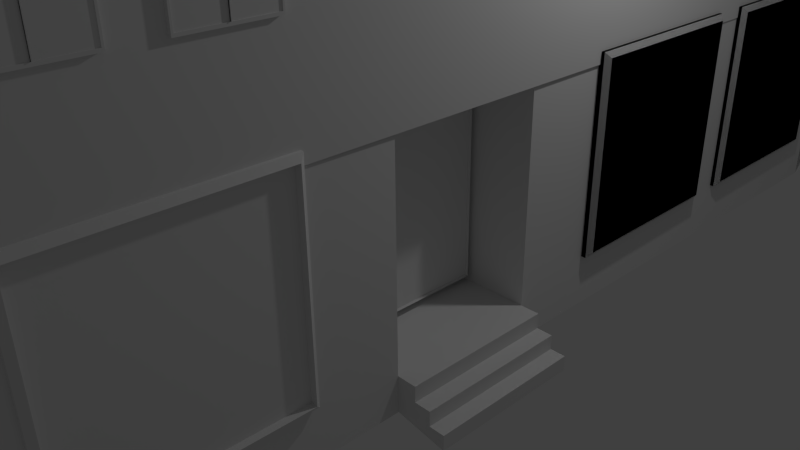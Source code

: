 # Source: salem_menighet.blend  (saved by Blender 2.72.0; exported with 4.5.12 LTS)
import bpy
from mathutils import Matrix  # noqa: F401  (used for matrix-valued properties, if any)

bpy.ops.wm.read_factory_settings(use_empty=True)
scene = bpy.context.scene
scene.name = 'Scene'

# ---- collections
col_collection_1 = bpy.data.collections.new('Collection 1'); scene.collection.children.link(col_collection_1)

# ---- materials (node trees are filled in below, after node groups)
mat_material = bpy.data.materials.new('Material')
mat_material.alpha_threshold = 0.0
mat_material.use_transparent_shadow = False
mat_material.roughness = 0.5
mat_material.line_color = (0.0, 0.0, 0.0, 1.0)

# ---- material node trees

# ---- world
world_world = bpy.data.worlds.new('World'); scene.world = world_world
world_world.color = (0.05088, 0.05088, 0.05088)
world_world.use_sun_shadow = False
world_world.sun_shadow_jitter_overblur = 0.0
world_world.cycles.sampling_method = 'MANUAL'
world_world.cycles.sample_map_resolution = 256

# ---- cameras
cam_camera = bpy.data.cameras.new('Camera')
cam_camera.clip_end = 100.0
cam_camera.lens = 35.0
cam_camera.sensor_width = 32.0
cam_camera.sensor_height = 18.0
cam_camera.ortho_scale = 7.314
cam_camera.dof.focus_distance = 0.0
cam_camera.dof.aperture_fstop = 128.0

# ---- lights
light_lamp = bpy.data.lights.new('Lamp', 'POINT')
light_lamp.transmission_factor = 0.0
light_lamp.cutoff_distance = 30.0
light_lamp.energy = 100.0
light_lamp.shadow_buffer_clip_start = 1.001
light_lamp.shadow_soft_size = 0.1
light_lamp.shadow_maximum_resolution = 0.006
light_lamp.use_absolute_resolution = True
light_lamp.cycles.use_multiple_importance_sampling = False

# ---- meshes
me_cube_009 = bpy.data.meshes.new('Cube.009')
me_cube_009.from_pydata([(-1.0, -2.338, -0.9706), (-1.0, 23.99, -0.9706), (2.072, 23.99, -2.752), (2.072, -2.338, -2.752), (-1.0, -2.338, -0.8563), (-1.0, 23.99, -0.8563), (2.072, 23.99, -2.637), (2.072, -2.338, -2.637), (-3.749, -2.338, -2.759), (-3.749, 23.99, -2.759), (-3.749, -2.338, -2.645), (-3.749, 23.99, -2.645)], [], [(1, 0, 8, 9), (5, 6, 2, 1), (6, 7, 3, 2), (7, 4, 0, 3), (0, 1, 2, 3), (7, 6, 5, 4), (10, 11, 9, 8), (5, 1, 9, 11), (4, 5, 11, 10), (0, 4, 10, 8)])
me_cube_009.use_remesh_preserve_volume = False
me_cube_009.use_remesh_preserve_attributes = False
me_cube_009.use_mirror_vertex_groups = False
me_cube_009.update()
me_cube_010 = bpy.data.meshes.new('Cube.010')
me_cube_010.from_pydata([(-1.0, -1.0, -0.6903), (-1.0, 0.1657, -0.6903), (1.0, 0.1657, -0.6903), (1.0, -1.0, -0.6903), (-1.0, -1.0, 1.0), (-1.0, 0.1657, 1.0), (1.0, 0.1657, 1.0), (1.0, -1.0, 1.0), (1.023, 0.1657, -0.6903), (1.023, -1.0, -0.6903), (1.023, 0.1657, 1.0), (1.023, -1.0, 1.0), (1.023, 0.1657, 0.3418), (1.023, -0.4171, 1.0), (1.023, -1.0, 0.3418), (1.023, -0.4171, -0.6903), (1.023, 0.1416, -0.6527), (1.023, 0.1416, -0.6527), (1.023, -0.9758, -0.6527), (1.023, 0.1416, 0.9675), (1.023, -0.9758, 0.9675), (1.023, 0.1416, 0.3367), (1.023, -0.4171, 0.9675), (1.023, -0.9758, 0.3367), (1.023, -0.4171, -0.6527), (1.023, -0.4171, 0.3367), (1.023, 0.1416, 0.3367), (1.023, -0.4171, -0.6527), (1.023, -0.4171, 0.3367), (1.035, -0.4171, 0.9675), (1.035, -0.9758, 0.3367), (1.035, -0.4171, 0.3367), (1.035, 0.1416, 0.3367), (1.035, -0.4171, -0.6527), (1.035, -0.4171, 0.3367), (1.011, 0.1416, -0.6527), (1.011, -0.9758, -0.6527), (1.011, 0.1416, 0.9675), (1.011, -0.9758, 0.9675), (1.011, 0.1416, 0.3367), (1.011, -0.4171, 0.9675), (1.011, -0.9758, 0.3367), (1.011, -0.4171, -0.6527), (1.011, -0.4171, 0.3367), (1.011, 0.1416, 0.3367), (1.011, -0.4171, -0.6527), (1.011, -0.4171, 0.3367)], [], [(4, 5, 1, 0), (5, 6, 2, 1), (3, 2, 8, 15, 9), (7, 4, 0, 3), (0, 1, 2, 3), (7, 6, 5, 4), (12, 10, 19, 21), (7, 3, 9, 14, 11), (6, 7, 11, 13, 10), (2, 6, 10, 12, 8), (10, 13, 22, 19), (11, 14, 23, 20), (9, 15, 24, 18), (16, 26, 44, 35), (21, 25, 28, 26), (27, 16, 35, 45), (28, 27, 45, 46), (15, 8, 17, 24), (14, 9, 18, 23), (13, 11, 20, 22), (8, 12, 21, 17), (26, 28, 46, 44), (25, 24, 27, 28), (24, 17, 16, 27), (17, 21, 26, 16), (28, 26, 32, 34), (28, 34, 33, 27), (22, 29, 31, 25), (43, 41, 36, 42), (37, 40, 43, 39), (40, 38, 41, 43), (44, 46, 45, 35), (25, 43, 39, 21), (24, 42, 43, 25), (18, 24, 42, 36), (20, 23, 41, 38), (19, 22, 40, 37), (21, 19, 37, 39), (23, 18, 36, 41), (22, 20, 38, 40), (43, 40, 22, 25), (23, 41, 43, 25, 31, 30)])
me_cube_010.use_remesh_preserve_volume = False
me_cube_010.use_remesh_preserve_attributes = False
me_cube_010.use_mirror_vertex_groups = False
me_cube_010.update()
me_cube_008 = bpy.data.meshes.new('Cube.008')
me_cube_008.from_pydata([(-1.0, -1.0, -0.6903), (-1.0, 0.1657, -0.6903), (1.0, 0.1657, -0.6903), (1.0, -1.0, -0.6903), (-1.0, -1.0, 1.0), (-1.0, 0.1657, 1.0), (1.0, 0.1657, 1.0), (1.0, -1.0, 1.0), (1.023, 0.1657, -0.6903), (1.023, -1.0, -0.6903), (1.023, 0.1657, 1.0), (1.023, -1.0, 1.0), (1.023, 0.1657, 0.3418), (1.023, -0.4171, 1.0), (1.023, -1.0, 0.3418), (1.023, -0.4171, -0.6903), (1.023, 0.1416, -0.6527), (1.023, 0.1416, -0.6527), (1.023, -0.9758, -0.6527), (1.023, 0.1416, 0.9675), (1.023, -0.9758, 0.9675), (1.023, 0.1416, 0.3367), (1.023, -0.4171, 0.9675), (1.023, -0.9758, 0.3367), (1.023, -0.4171, -0.6527), (1.023, -0.4171, 0.3367), (1.023, 0.1416, 0.3367), (1.023, -0.4171, -0.6527), (1.023, -0.4171, 0.3367), (1.035, -0.4171, 0.9675), (1.035, -0.9758, 0.3367), (1.035, -0.4171, 0.3367), (1.035, 0.1416, 0.3367), (1.035, -0.4171, -0.6527), (1.035, -0.4171, 0.3367), (1.011, 0.1416, -0.6527), (1.011, -0.9758, -0.6527), (1.011, 0.1416, 0.9675), (1.011, -0.9758, 0.9675), (1.011, 0.1416, 0.3367), (1.011, -0.4171, 0.9675), (1.011, -0.9758, 0.3367), (1.011, -0.4171, -0.6527), (1.011, -0.4171, 0.3367), (1.011, 0.1416, 0.3367), (1.011, -0.4171, -0.6527), (1.011, -0.4171, 0.3367)], [], [(4, 5, 1, 0), (5, 6, 2, 1), (3, 2, 8, 15, 9), (7, 4, 0, 3), (0, 1, 2, 3), (7, 6, 5, 4), (12, 10, 19, 21), (7, 3, 9, 14, 11), (6, 7, 11, 13, 10), (2, 6, 10, 12, 8), (10, 13, 22, 19), (11, 14, 23, 20), (9, 15, 24, 18), (16, 26, 44, 35), (21, 25, 28, 26), (27, 16, 35, 45), (28, 27, 45, 46), (15, 8, 17, 24), (14, 9, 18, 23), (13, 11, 20, 22), (8, 12, 21, 17), (26, 28, 46, 44), (25, 24, 27, 28), (24, 17, 16, 27), (17, 21, 26, 16), (28, 26, 32, 34), (28, 34, 33, 27), (22, 29, 31, 25), (43, 41, 36, 42), (37, 40, 43, 39), (40, 38, 41, 43), (44, 46, 45, 35), (25, 43, 39, 21), (24, 42, 43, 25), (18, 24, 42, 36), (20, 23, 41, 38), (19, 22, 40, 37), (21, 19, 37, 39), (23, 18, 36, 41), (22, 20, 38, 40), (43, 40, 22, 25), (23, 41, 43, 25, 31, 30)])
me_cube_008.use_remesh_preserve_volume = False
me_cube_008.use_remesh_preserve_attributes = False
me_cube_008.use_mirror_vertex_groups = False
me_cube_008.update()
me_cube_007 = bpy.data.meshes.new('Cube.007')
me_cube_007.from_pydata([(-1.0, -1.0, -0.6903), (-1.0, 0.1657, -0.6903), (1.0, 0.1657, -0.6903), (1.0, -1.0, -0.6903), (-1.0, -1.0, 1.0), (-1.0, 0.1657, 1.0), (1.0, 0.1657, 1.0), (1.0, -1.0, 1.0), (1.023, 0.1657, -0.6903), (1.023, -1.0, -0.6903), (1.023, 0.1657, 1.0), (1.023, -1.0, 1.0), (1.023, 0.1657, 0.3418), (1.023, -0.4171, 1.0), (1.023, -1.0, 0.3418), (1.023, -0.4171, -0.6903), (1.023, 0.1416, -0.6527), (1.023, 0.1416, -0.6527), (1.023, -0.9758, -0.6527), (1.023, 0.1416, 0.9675), (1.023, -0.9758, 0.9675), (1.023, 0.1416, 0.3367), (1.023, -0.4171, 0.9675), (1.023, -0.9758, 0.3367), (1.023, -0.4171, -0.6527), (1.023, -0.4171, 0.3367), (1.023, 0.1416, 0.3367), (1.023, -0.4171, -0.6527), (1.023, -0.4171, 0.3367), (1.035, -0.4171, 0.9675), (1.035, -0.9758, 0.3367), (1.035, -0.4171, 0.3367), (1.035, 0.1416, 0.3367), (1.035, -0.4171, -0.6527), (1.035, -0.4171, 0.3367), (1.011, 0.1416, -0.6527), (1.011, -0.9758, -0.6527), (1.011, 0.1416, 0.9675), (1.011, -0.9758, 0.9675), (1.011, 0.1416, 0.3367), (1.011, -0.4171, 0.9675), (1.011, -0.9758, 0.3367), (1.011, -0.4171, -0.6527), (1.011, -0.4171, 0.3367), (1.011, 0.1416, 0.3367), (1.011, -0.4171, -0.6527), (1.011, -0.4171, 0.3367)], [], [(4, 5, 1, 0), (5, 6, 2, 1), (3, 2, 8, 15, 9), (7, 4, 0, 3), (0, 1, 2, 3), (7, 6, 5, 4), (12, 10, 19, 21), (7, 3, 9, 14, 11), (6, 7, 11, 13, 10), (2, 6, 10, 12, 8), (10, 13, 22, 19), (11, 14, 23, 20), (9, 15, 24, 18), (16, 26, 44, 35), (21, 25, 28, 26), (27, 16, 35, 45), (28, 27, 45, 46), (15, 8, 17, 24), (14, 9, 18, 23), (13, 11, 20, 22), (8, 12, 21, 17), (26, 28, 46, 44), (25, 24, 27, 28), (24, 17, 16, 27), (17, 21, 26, 16), (28, 26, 32, 34), (28, 34, 33, 27), (22, 29, 31, 25), (43, 41, 36, 42), (37, 40, 43, 39), (40, 38, 41, 43), (44, 46, 45, 35), (25, 43, 39, 21), (24, 42, 43, 25), (18, 24, 42, 36), (20, 23, 41, 38), (19, 22, 40, 37), (21, 19, 37, 39), (23, 18, 36, 41), (22, 20, 38, 40), (43, 40, 22, 25), (23, 41, 43, 25, 31, 30)])
me_cube_007.use_remesh_preserve_volume = False
me_cube_007.use_remesh_preserve_attributes = False
me_cube_007.use_mirror_vertex_groups = False
me_cube_007.update()
me_cube_006 = bpy.data.meshes.new('Cube.006')
me_cube_006.from_pydata([(-1.0, -1.0, -0.6903), (-1.0, 0.1657, -0.6903), (1.0, 0.1657, -0.6903), (1.0, -1.0, -0.6903), (-1.0, -1.0, 1.0), (-1.0, 0.1657, 1.0), (1.0, 0.1657, 1.0), (1.0, -1.0, 1.0), (1.023, 0.1657, -0.6903), (1.023, -1.0, -0.6903), (1.023, 0.1657, 1.0), (1.023, -1.0, 1.0), (1.023, 0.1657, 0.3418), (1.023, -0.4171, 1.0), (1.023, -1.0, 0.3418), (1.023, -0.4171, -0.6903), (1.023, 0.1416, -0.6527), (1.023, 0.1416, -0.6527), (1.023, -0.9758, -0.6527), (1.023, 0.1416, 0.9675), (1.023, -0.9758, 0.9675), (1.023, 0.1416, 0.3367), (1.023, -0.4171, 0.9675), (1.023, -0.9758, 0.3367), (1.023, -0.4171, -0.6527), (1.023, -0.4171, 0.3367), (1.023, 0.1416, 0.3367), (1.023, -0.4171, -0.6527), (1.023, -0.4171, 0.3367), (1.035, -0.4171, 0.9675), (1.035, -0.9758, 0.3367), (1.035, -0.4171, 0.3367), (1.035, 0.1416, 0.3367), (1.035, -0.4171, -0.6527), (1.035, -0.4171, 0.3367), (1.011, 0.1416, -0.6527), (1.011, -0.9758, -0.6527), (1.011, 0.1416, 0.9675), (1.011, -0.9758, 0.9675), (1.011, 0.1416, 0.3367), (1.011, -0.4171, 0.9675), (1.011, -0.9758, 0.3367), (1.011, -0.4171, -0.6527), (1.011, -0.4171, 0.3367), (1.011, 0.1416, 0.3367), (1.011, -0.4171, -0.6527), (1.011, -0.4171, 0.3367)], [], [(4, 5, 1, 0), (5, 6, 2, 1), (3, 2, 8, 15, 9), (7, 4, 0, 3), (0, 1, 2, 3), (7, 6, 5, 4), (12, 10, 19, 21), (7, 3, 9, 14, 11), (6, 7, 11, 13, 10), (2, 6, 10, 12, 8), (10, 13, 22, 19), (11, 14, 23, 20), (9, 15, 24, 18), (16, 26, 44, 35), (21, 25, 28, 26), (27, 16, 35, 45), (28, 27, 45, 46), (15, 8, 17, 24), (14, 9, 18, 23), (13, 11, 20, 22), (8, 12, 21, 17), (26, 28, 46, 44), (25, 24, 27, 28), (24, 17, 16, 27), (17, 21, 26, 16), (28, 26, 32, 34), (28, 34, 33, 27), (22, 29, 31, 25), (43, 41, 36, 42), (37, 40, 43, 39), (40, 38, 41, 43), (44, 46, 45, 35), (25, 43, 39, 21), (24, 42, 43, 25), (18, 24, 42, 36), (20, 23, 41, 38), (19, 22, 40, 37), (21, 19, 37, 39), (23, 18, 36, 41), (22, 20, 38, 40), (43, 40, 22, 25), (23, 41, 43, 25, 31, 30)])
me_cube_006.use_remesh_preserve_volume = False
me_cube_006.use_remesh_preserve_attributes = False
me_cube_006.use_mirror_vertex_groups = False
me_cube_006.update()
me_cube_005 = bpy.data.meshes.new('Cube.005')
me_cube_005.from_pydata([(-1.0, -1.0, -0.6903), (-1.0, 0.1657, -0.6903), (1.0, 0.1657, -0.6903), (1.0, -1.0, -0.6903), (-1.0, -1.0, 1.0), (-1.0, 0.1657, 1.0), (1.0, 0.1657, 1.0), (1.0, -1.0, 1.0), (1.023, 0.1657, -0.6903), (1.023, -1.0, -0.6903), (1.023, 0.1657, 1.0), (1.023, -1.0, 1.0), (1.023, 0.1657, 0.3418), (1.023, -0.4171, 1.0), (1.023, -1.0, 0.3418), (1.023, -0.4171, -0.6903), (1.023, 0.1416, -0.6527), (1.023, 0.1416, -0.6527), (1.023, -0.9758, -0.6527), (1.023, 0.1416, 0.9675), (1.023, -0.9758, 0.9675), (1.023, 0.1416, 0.3367), (1.023, -0.4171, 0.9675), (1.023, -0.9758, 0.3367), (1.023, -0.4171, -0.6527), (1.023, -0.4171, 0.3367), (1.023, 0.1416, 0.3367), (1.023, -0.4171, -0.6527), (1.023, -0.4171, 0.3367), (1.035, -0.4171, 0.9675), (1.035, -0.9758, 0.3367), (1.035, -0.4171, 0.3367), (1.035, 0.1416, 0.3367), (1.035, -0.4171, -0.6527), (1.035, -0.4171, 0.3367), (1.011, 0.1416, -0.6527), (1.011, -0.9758, -0.6527), (1.011, 0.1416, 0.9675), (1.011, -0.9758, 0.9675), (1.011, 0.1416, 0.3367), (1.011, -0.4171, 0.9675), (1.011, -0.9758, 0.3367), (1.011, -0.4171, -0.6527), (1.011, -0.4171, 0.3367), (1.011, 0.1416, 0.3367), (1.011, -0.4171, -0.6527), (1.011, -0.4171, 0.3367)], [], [(4, 5, 1, 0), (5, 6, 2, 1), (3, 2, 8, 15, 9), (7, 4, 0, 3), (0, 1, 2, 3), (7, 6, 5, 4), (12, 10, 19, 21), (7, 3, 9, 14, 11), (6, 7, 11, 13, 10), (2, 6, 10, 12, 8), (10, 13, 22, 19), (11, 14, 23, 20), (9, 15, 24, 18), (16, 26, 44, 35), (21, 25, 28, 26), (27, 16, 35, 45), (28, 27, 45, 46), (15, 8, 17, 24), (14, 9, 18, 23), (13, 11, 20, 22), (8, 12, 21, 17), (26, 28, 46, 44), (25, 24, 27, 28), (24, 17, 16, 27), (17, 21, 26, 16), (28, 26, 32, 34), (28, 34, 33, 27), (22, 29, 31, 25), (43, 41, 36, 42), (37, 40, 43, 39), (40, 38, 41, 43), (44, 46, 45, 35), (25, 43, 39, 21), (24, 42, 43, 25), (18, 24, 42, 36), (20, 23, 41, 38), (19, 22, 40, 37), (21, 19, 37, 39), (23, 18, 36, 41), (22, 20, 38, 40), (43, 40, 22, 25), (23, 41, 43, 25, 31, 30)])
me_cube_005.use_remesh_preserve_volume = False
me_cube_005.use_remesh_preserve_attributes = False
me_cube_005.use_mirror_vertex_groups = False
me_cube_005.update()
me_cube_004 = bpy.data.meshes.new('Cube.004')
me_cube_004.from_pydata([(-1.0, -1.0, -1.0), (-1.0, 1.0, -1.0), (1.0, 1.0, -1.0), (1.0, -1.0, -1.0), (-1.0, -1.0, 1.0), (-1.0, 1.0, 1.0), (1.0, 1.0, 1.0), (1.0, -1.0, 1.0), (1.043, 0.9463, -0.9463), (1.043, -0.9463, -0.9463), (1.043, 0.9463, 0.9463), (1.043, -0.9463, 0.9463), (0.9731, 0.9463, -0.9463), (0.9731, -0.9463, -0.9463), (0.9731, 0.9463, 0.9463), (0.9731, -0.9463, 0.9463)], [], [(4, 5, 1, 0), (5, 6, 2, 1), (3, 2, 8, 9), (7, 4, 0, 3), (0, 1, 2, 3), (7, 6, 5, 4), (9, 8, 12, 13), (7, 3, 9, 11), (6, 7, 11, 10), (2, 6, 10, 8), (14, 15, 13, 12), (11, 9, 13, 15), (10, 11, 15, 14), (8, 10, 14, 12)])
me_cube_004.use_remesh_preserve_volume = False
me_cube_004.use_remesh_preserve_attributes = False
me_cube_004.use_mirror_vertex_groups = False
me_cube_004.update()
me_cube_003 = bpy.data.meshes.new('Cube.003')
me_cube_003.from_pydata([(-1.0, -1.0, -1.0), (-1.0, 1.0, -1.0), (1.0, 1.0, -1.0), (1.0, -1.0, -1.0), (-1.0, -1.0, 1.0), (-1.0, 1.0, 1.0), (1.0, 1.0, 1.0), (1.0, -1.0, 1.0), (1.043, 0.9463, -0.9463), (1.043, -0.9463, -0.9463), (1.043, 0.9463, 0.9463), (1.043, -0.9463, 0.9463), (0.9731, 0.9463, -0.9463), (0.9731, -0.9463, -0.9463), (0.9731, 0.9463, 0.9463), (0.9731, -0.9463, 0.9463)], [], [(4, 5, 1, 0), (5, 6, 2, 1), (3, 2, 8, 9), (7, 4, 0, 3), (0, 1, 2, 3), (7, 6, 5, 4), (9, 8, 12, 13), (7, 3, 9, 11), (6, 7, 11, 10), (2, 6, 10, 8), (14, 15, 13, 12), (11, 9, 13, 15), (10, 11, 15, 14), (8, 10, 14, 12)])
me_cube_003.use_remesh_preserve_volume = False
me_cube_003.use_remesh_preserve_attributes = False
me_cube_003.use_mirror_vertex_groups = False
me_cube_003.update()
me_cube_002 = bpy.data.meshes.new('Cube.002')
me_cube_002.from_pydata([(-1.0, -1.0, -1.0), (-1.0, 1.0, -1.0), (1.0, 1.0, -1.0), (1.0, -1.0, -1.0), (-1.0, -1.0, 1.0), (-1.0, 1.0, 1.0), (1.0, 1.0, 1.0), (1.0, -1.0, 1.0), (1.043, 0.9463, -0.9463), (1.043, -0.9463, -0.9463), (1.043, 0.9463, 0.9463), (1.043, -0.9463, 0.9463), (0.9731, 0.9463, -0.9463), (0.9731, -0.9463, -0.9463), (0.9731, 0.9463, 0.9463), (0.9731, -0.9463, 0.9463)], [], [(4, 5, 1, 0), (5, 6, 2, 1), (3, 2, 8, 9), (7, 4, 0, 3), (0, 1, 2, 3), (7, 6, 5, 4), (9, 8, 12, 13), (7, 3, 9, 11), (6, 7, 11, 10), (2, 6, 10, 8), (14, 15, 13, 12), (11, 9, 13, 15), (10, 11, 15, 14), (8, 10, 14, 12)])
me_cube_002.use_remesh_preserve_volume = False
me_cube_002.use_remesh_preserve_attributes = False
me_cube_002.use_mirror_vertex_groups = False
me_cube_002.update()
me_cube_001 = bpy.data.meshes.new('Cube.001')
me_cube_001.from_pydata([(-1.0, -1.0, -1.0), (-1.0, 1.0, -1.0), (1.0, 1.0, -1.0), (1.0, -1.0, -1.0), (-1.0, -1.0, 1.0), (-1.0, 1.0, 1.0), (1.0, 1.0, 1.0), (1.0, -1.0, 1.0), (1.043, 0.9463, -0.9463), (1.043, -0.9463, -0.9463), (1.043, 0.9463, 0.9463), (1.043, -0.9463, 0.9463), (0.9731, 0.9463, -0.9463), (0.9731, -0.9463, -0.9463), (0.9731, 0.9463, 0.9463), (0.9731, -0.9463, 0.9463)], [], [(4, 5, 1, 0), (5, 6, 2, 1), (3, 2, 8, 9), (7, 4, 0, 3), (0, 1, 2, 3), (7, 6, 5, 4), (9, 8, 12, 13), (7, 3, 9, 11), (6, 7, 11, 10), (2, 6, 10, 8), (14, 15, 13, 12), (11, 9, 13, 15), (10, 11, 15, 14), (8, 10, 14, 12)])
me_cube_001.use_remesh_preserve_volume = False
me_cube_001.use_remesh_preserve_attributes = False
me_cube_001.use_mirror_vertex_groups = False
me_cube_001.update()
me_cube = bpy.data.meshes.new('Cube')
me_cube.from_pydata([(1.0, 4.082, -1.0), (-1.0, 4.082, -1.0), (1.0, 4.082, 1.0), (-1.0, 4.082, 1.0), (-0.04965, 4.082, 1.602), (-0.05101, 4.082, 1.602), (1.0, 4.082, 0.06324), (-1.0, 4.082, 0.06324), (1.0, 5.575, 1.0), (-1.0, 5.575, 1.0), (1.0, 5.575, 0.06324), (-1.0, 5.575, 0.06324), (1.0, 5.574, 1.0), (-1.0, 5.574, 1.0), (-0.04965, 5.574, 1.602), (-0.05101, 5.574, 1.602), (1.0, 5.595, -1.0), (-1.0, 5.595, -1.0), (1.0, 9.301, 1.0), (-1.0, 9.301, 1.0), (1.0, 9.301, 0.06324), (-1.0, 9.301, 0.06324), (1.0, 9.322, 1.0), (-1.0, 9.322, 1.0), (-0.04965, 9.322, 1.602), (-0.05101, 9.322, 1.602), (1.0, 9.321, -1.0), (-1.0, 9.321, -1.0), (0.9964, 4.064, 1.035), (-1.004, 4.064, 1.035), (-0.05324, 4.064, 1.637), (-0.0546, 4.064, 1.637), (0.9964, 5.556, 1.035), (-1.004, 5.556, 1.035), (-0.05324, 5.556, 1.637), (-0.0546, 5.556, 1.637), (0.9964, 9.304, 1.035), (-1.004, 9.304, 1.035), (-0.05324, 9.304, 1.637), (-0.0546, 9.304, 1.637), (1.051, 4.082, 0.9686), (1.051, 5.574, 0.9686), (1.051, 9.322, 0.9686), (1.047, 4.064, 1.004), (1.047, 5.556, 1.004), (1.047, 9.304, 1.004), (1.0, 1.541, -1.0), (1.0, 4.082, 0.0), (1.0, 1.541, 1.0), (1.0, 1.541, 0.0), (0.9918, 1.774, -0.9974), (0.9918, 1.774, 0.002619), (0.9918, 1.142, -0.9974), (0.9918, 1.142, 0.002619), (0.9918, 1.774, -0.8497), (0.9918, 1.142, -0.8497), (0.6829, 1.774, 0.002619), (0.6829, 1.142, 0.002619), (0.6829, 1.774, -0.8497), (0.6829, 1.142, -0.8497), (0.7413, 1.748, -0.03354), (0.7413, 1.169, -0.03354), (0.7413, 1.748, -0.8136), (0.7413, 1.169, -0.8136), (0.7269, 1.748, -0.03354), (0.7269, 1.169, -0.03354), (0.7269, 1.748, -0.8136), (0.7269, 1.169, -0.8136), (1.072, 1.774, -0.8497), (1.072, 1.142, -0.8497), (1.072, 1.774, -0.9128), (1.072, 1.142, -0.9128), (1.139, 1.774, -0.9128), (1.139, 1.142, -0.9128), (1.139, 1.774, -0.9728), (1.139, 1.142, -0.9728), (1.203, 1.774, -0.9728), (1.203, 1.142, -0.9728), (1.203, 1.774, -1.035), (1.203, 1.142, -1.035), (1.0, -0.2402, -1.0), (-1.0, -0.2402, -1.0), (1.0, -0.2402, 1.0), (-1.0, -0.2402, 1.0), (-0.04965, -0.2402, 1.602), (-0.05101, -0.2402, 1.602), (0.9964, -0.258, 1.035), (-1.004, -0.258, 1.035), (-0.05324, -0.258, 1.637), (-0.0546, -0.258, 1.637), (1.051, -0.2402, 0.9686), (1.047, -0.258, 1.004), (1.0, -0.2402, 0.0), (-2.904, 4.082, -1.0), (-2.904, 5.595, -1.0), (-1.0, 0.7315, -1.0), (-2.904, 0.7315, -1.0), (-1.0, 7.966, -1.0), (-2.904, 7.966, -1.0), (-3.841, 4.082, -1.0), (-3.841, 5.595, -1.0), (-3.841, 0.7315, -1.0), (-3.841, 7.966, -1.0), (-3.841, 4.082, 0.3899), (-3.841, 5.595, 0.3899), (-3.841, 0.7315, 0.3899), (-3.841, 7.966, 0.3899), (-1.0, 7.966, 0.397), (-2.904, 7.966, 0.397), (-3.841, 7.966, 0.397), (-1.0, 0.7315, 0.3442), (-2.904, 0.7315, 0.3442), (-3.841, 0.7315, 0.3442), (-3.841, 4.082, 0.7733), (-3.841, 5.595, 0.7733), (-3.841, 0.7315, 0.7733), (-3.841, 7.966, 0.7733), (-4.443, 3.729, 1.075), (-4.443, 5.242, 1.075), (-4.443, 0.3782, 1.075), (-4.443, 7.613, 1.075), (0.9918, 8.103, -0.9974), (0.9918, 8.103, 0.002619), (0.9918, 7.47, -0.9974), (0.9918, 7.47, 0.002619), (0.9918, 8.103, -0.8497), (0.9918, 7.47, -0.8497), (0.6829, 8.103, 0.002619), (0.6829, 7.47, 0.002619), (0.6829, 8.103, -0.8497), (0.6829, 7.47, -0.8497), (0.7413, 8.076, -0.03354), (0.7413, 7.497, -0.03354), (0.7413, 8.076, -0.8136), (0.7413, 7.497, -0.8136), (0.7269, 8.076, -0.03354), (0.7269, 7.497, -0.03354), (0.7269, 8.076, -0.8136), (0.7269, 7.497, -0.8136), (1.072, 8.103, -0.8497), (1.072, 7.47, -0.8497), (1.072, 8.103, -0.9128), (1.072, 7.47, -0.9128), (1.139, 8.103, -0.9128), (1.139, 7.47, -0.9128), (1.139, 8.103, -0.9728), (1.139, 7.47, -0.9728), (1.203, 8.103, -0.9728), (1.203, 7.47, -0.9728), (1.203, 8.103, -1.035), (1.203, 7.47, -1.035), (1.0, 5.575, 0.0009078), (1.0, 9.301, 0.0009078)], [(50, 46), (49, 51)], [(25, 23, 37, 39), (0, 1, 7, 6), (81, 83, 3, 1), (14, 4, 30, 34), (6, 7, 11, 10), (3, 2, 8, 9), (10, 8, 2, 6), (7, 3, 9, 11), (12, 13, 15, 14), (13, 3, 29, 33), (5, 4, 14, 15), (2, 3, 13, 12), (1, 0, 16, 17), (11, 17, 16, 10), (17, 11, 21, 27), (16, 17, 27, 26), (32, 28, 43, 44), (11, 9, 19, 21), (8, 10, 20, 18), (18, 20, 26, 27, 21, 19, 23, 25), (30, 28, 32, 34), (92, 80, 52, 53), (29, 31, 35, 33), (32, 36, 38, 34), (33, 35, 39, 37), (23, 13, 33, 37), (32, 44, 45, 36), (83, 87, 29, 3), (5, 15, 35, 31), (36, 22, 42, 45), (24, 22, 36, 38), (15, 25, 39, 35), (14, 24, 38, 34), (42, 45, 44, 41), (40, 41, 44, 43), (82, 92, 49, 48), (22, 12, 41, 42), (2, 12, 41, 40), (30, 29, 87, 89), (0, 47, 51, 50), (47, 2, 48, 49), (54, 55, 52, 50), (51, 53, 57, 56), (56, 57, 61, 60), (53, 55, 59, 57), (54, 51, 56, 58), (55, 54, 58, 59), (60, 61, 65, 64), (57, 59, 63, 61), (58, 56, 60, 62), (59, 58, 62, 63), (66, 64, 65, 67), (61, 63, 67, 65), (62, 60, 64, 66), (63, 62, 66, 67), (54, 55, 69, 68), (68, 69, 71, 70), (70, 71, 73, 72), (72, 73, 75, 74), (74, 75, 77, 76), (76, 77, 79, 78), (54, 70, 74, 78, 50), (52, 79, 75, 71, 55), (69, 55, 71), (73, 71, 75), (77, 75, 79), (68, 70, 54), (72, 74, 70), (76, 78, 74), (80, 92, 82, 83, 81), (83, 85, 89, 87), (86, 82, 90, 91), (86, 28, 30, 89), (43, 28, 86, 91), (83, 82, 85), (82, 86, 88, 84), (40, 43, 91, 90), (40, 90, 82, 2), (1, 17, 94, 93), (1, 93, 96, 95), (94, 17, 97, 98), (94, 98, 102, 100), (96, 93, 99, 101), (93, 94, 100, 99), (100, 102, 106, 104), (101, 99, 103, 105), (99, 100, 104, 103), (102, 98, 108, 109), (98, 97, 107, 108), (96, 101, 112, 111), (95, 96, 111, 110), (104, 106, 116, 114), (105, 103, 113, 115), (103, 104, 114, 113), (114, 116, 120, 118), (115, 113, 117, 119), (113, 114, 118, 117), (125, 126, 123, 121), (122, 124, 128, 127), (127, 128, 132, 131), (124, 126, 130, 128), (125, 122, 127, 129), (126, 125, 129, 130), (131, 132, 136, 135), (128, 130, 134, 132), (129, 127, 131, 133), (130, 129, 133, 134), (137, 135, 136, 138), (132, 134, 138, 136), (133, 131, 135, 137), (134, 133, 137, 138), (125, 126, 140, 139), (139, 140, 142, 141), (141, 142, 144, 143), (143, 144, 146, 145), (145, 146, 148, 147), (147, 148, 150, 149), (125, 141, 145, 149, 121), (123, 150, 146, 142, 126), (140, 126, 142), (144, 142, 146), (148, 146, 150), (139, 141, 125), (143, 145, 141), (147, 149, 145), (20, 10, 151, 152), (124, 151, 16, 123), (121, 26, 152, 122)])
me_cube.materials.append(mat_material)
me_cube.use_remesh_preserve_volume = False
me_cube.use_remesh_preserve_attributes = False
me_cube.use_mirror_vertex_groups = False
me_cube.update()

# ---- objects
ob_cube_010 = bpy.data.objects.new('Cube.010', me_cube_009)
ob_cube_009 = bpy.data.objects.new('Cube.009', me_cube_010)
ob_cube_008 = bpy.data.objects.new('Cube.008', me_cube_008)
ob_cube_007 = bpy.data.objects.new('Cube.007', me_cube_007)
ob_cube_006 = bpy.data.objects.new('Cube.006', me_cube_006)
ob_cube_005 = bpy.data.objects.new('Cube.005', me_cube_005)
ob_cube_004 = bpy.data.objects.new('Cube.004', me_cube_004)
ob_cube_003 = bpy.data.objects.new('Cube.003', me_cube_003)
ob_cube_002 = bpy.data.objects.new('Cube.002', me_cube_002)
ob_cube_001 = bpy.data.objects.new('Cube.001', me_cube_001)
ob_cube = bpy.data.objects.new('Cube', me_cube)
ob_lamp = bpy.data.objects.new('Lamp', light_lamp)
ob_camera = bpy.data.objects.new('Camera', cam_camera)

# ---- transforms, parenting, visibility, modifiers, constraints
ob_cube_010.location = (0.8397, -3.647, 8.316)
ob_cube_010.lineart.crease_threshold = 0.0
ob_cube_009.location = (2.04, 19.43, 4.532)
ob_cube_009.scale = (0.7242, 0.7242, 0.7242)
ob_cube_009.lineart.crease_threshold = 0.0
_m = ob_cube_009.modifiers.new('Array', 'ARRAY')
_m.constant_offset_displace = (0.0, 0.0, 0.0)
_m.relative_offset_displace = (0.0, -1.5, 0.0)
ob_cube_008.location = (2.04, 15.05, 4.532)
ob_cube_008.scale = (0.7242, 0.7242, 0.7242)
ob_cube_008.lineart.crease_threshold = 0.0
_m = ob_cube_008.modifiers.new('Array', 'ARRAY')
_m.constant_offset_displace = (0.0, 0.0, 0.0)
_m.relative_offset_displace = (0.0, -3.0, 0.0)
ob_cube_007.location = (2.04, 8.238, 4.532)
ob_cube_007.scale = (0.7242, 0.7242, 0.7242)
ob_cube_007.lineart.crease_threshold = 0.0
_m = ob_cube_007.modifiers.new('Array', 'ARRAY')
_m.count = 1
_m.constant_offset_displace = (0.0, 0.0, 0.0)
_m.relative_offset_displace = (0.0, -3.3, 0.0)
ob_cube_006.location = (2.04, 4.764, 4.532)
ob_cube_006.scale = (0.7242, 0.7242, 0.7242)
ob_cube_006.lineart.crease_threshold = 0.0
_m = ob_cube_006.modifiers.new('Array', 'ARRAY')
_m.constant_offset_displace = (0.0, 0.0, 0.0)
_m.relative_offset_displace = (0.0, -3.3, 0.0)
ob_cube_005.location = (2.04, -3.244, 4.532)
ob_cube_005.scale = (0.7242, 0.7242, 0.7242)
ob_cube_005.lineart.crease_threshold = 0.0
_m = ob_cube_005.modifiers.new('Array', 'ARRAY')
_m.constant_offset_displace = (0.0, 0.0, 0.0)
_m.relative_offset_displace = (0.0, -1.5, 0.0)
ob_cube_004.location = (1.65, 13.59, 1.923)
ob_cube_004.scale = (1.13, 1.13, 1.13)
ob_cube_004.lineart.crease_threshold = 0.0
_m = ob_cube_004.modifiers.new('Array', 'ARRAY')
_m.constant_offset_displace = (0.0, 0.0, 0.0)
_m.relative_offset_displace = (0.0, 2.2, 0.0)
ob_cube_003.location = (1.65, -4.182, 1.923)
ob_cube_003.scale = (1.13, 1.13, 1.13)
ob_cube_003.lineart.crease_threshold = 0.0
ob_cube_002.location = (1.65, 1.737, 1.923)
ob_cube_002.scale = (1.13, 1.13, 1.13)
ob_cube_002.lineart.crease_threshold = 0.0
_m = ob_cube_002.modifiers.new('Array', 'ARRAY')
_m.constant_offset_displace = (0.0, 0.0, 0.0)
_m.relative_offset_displace = (0.0, 1.2, 0.0)
ob_cube_001.location = (1.65, 1.737, 1.923)
ob_cube_001.scale = (1.13, 1.13, 1.13)
ob_cube_001.lineart.crease_threshold = 0.0
_m = ob_cube_001.modifiers.new('Array', 'ARRAY')
_m.constant_offset_displace = (0.0, 0.0, 0.0)
_m.relative_offset_displace = (0.0, 1.2, 0.0)
ob_cube.location = (0.0, -5.248, 2.925)
ob_cube.scale = (2.744, 2.744, 2.744)
ob_cube.lock_rotations_4d = False
ob_cube.empty_display_type = 'ARROWS'
ob_cube.lineart.crease_threshold = 0.0
ob_lamp.location = (4.076, 1.005, 5.904)
ob_lamp.rotation_euler = (0.6503, 0.05522, 1.866)
ob_lamp.lock_rotations_4d = False
ob_lamp.empty_display_type = 'ARROWS'
ob_lamp.color = (0.0, 0.0, 0.0, 0.0)
ob_lamp.lineart.crease_threshold = 0.0
ob_camera.location = (7.481, -6.508, 5.344)
ob_camera.rotation_euler = (1.109, 0.01082, 0.8149)
ob_camera.lock_rotations_4d = False
ob_camera.empty_display_type = 'ARROWS'
ob_camera.color = (0.0, 0.0, 0.0, 0.0)
ob_camera.display_type = 'WIRE'
ob_camera.lineart.crease_threshold = 0.0

# ---- collection membership
col_collection_1.objects.link(ob_cube_010)
col_collection_1.objects.link(ob_cube_009)
col_collection_1.objects.link(ob_cube_008)
col_collection_1.objects.link(ob_cube_007)
col_collection_1.objects.link(ob_cube_006)
col_collection_1.objects.link(ob_cube_005)
col_collection_1.objects.link(ob_cube_004)
col_collection_1.objects.link(ob_cube_003)
col_collection_1.objects.link(ob_cube_002)
col_collection_1.objects.link(ob_cube_001)
col_collection_1.objects.link(ob_cube)
col_collection_1.objects.link(ob_lamp)
col_collection_1.objects.link(ob_camera)

# ---- scene / render settings (as saved in the file)
scene.camera = ob_camera
scene.frame_start = 1; scene.frame_end = 250; scene.frame_set(1)
scene.render.engine = 'BLENDER_EEVEE_NEXT'
scene.render.resolution_percentage = 50
scene.render.dither_intensity = 0.0
scene.cycles.use_denoising = False
scene.cycles.samples = 10
scene.cycles.sampling_pattern = 'TABULATED_SOBOL'
scene.cycles.light_sampling_threshold = 0.0
scene.cycles.use_adaptive_sampling = False
scene.cycles.use_light_tree = False
scene.cycles.blur_glossy = 0.0
scene.cycles.pixel_filter_type = 'GAUSSIAN'
scene.cycles.sample_clamp_indirect = 0.0
scene.view_settings.view_transform = 'Standard'
bpy.context.view_layer.update()
